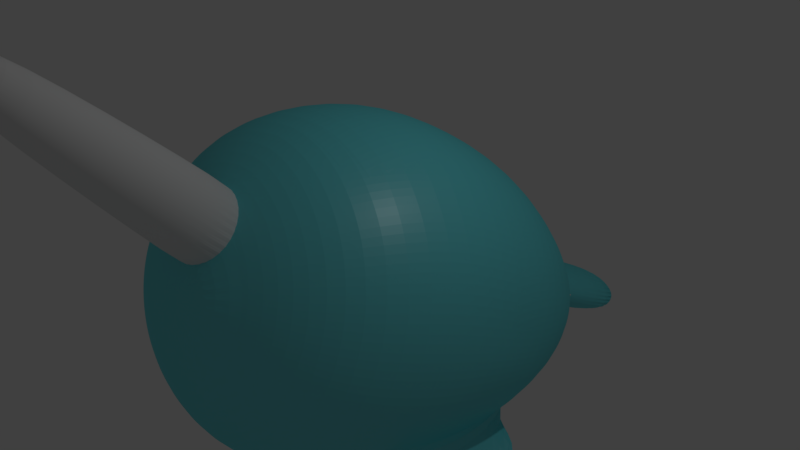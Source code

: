 # Source: narrzi.blend  (saved by Blender 2.79.0; exported with 4.5.12 LTS)
import bpy
from mathutils import Matrix  # noqa: F401  (used for matrix-valued properties, if any)

bpy.ops.wm.read_factory_settings(use_empty=True)
scene = bpy.context.scene
scene.name = 'Scene'

# ---- collections
col_collection_1 = bpy.data.collections.new('Collection 1'); scene.collection.children.link(col_collection_1)

# ---- materials (node trees are filled in below, after node groups)
mat_material_001 = bpy.data.materials.new('Material.001')
mat_material_001.alpha_threshold = 0.0
mat_material_001.diffuse_color = (0.115, 0.7325, 0.8, 1.0)
mat_material_001.roughness = 0.5
mat_material_002 = bpy.data.materials.new('Material.002')
mat_material_002.alpha_threshold = 0.0
mat_material_002.roughness = 0.5

# ---- material node trees
mat_material_001.use_nodes = True; mat_material_001.node_tree.nodes.clear()
_N = mat_material_001.node_tree.nodes; _L = mat_material_001.node_tree.links
n0 = _N.new('ShaderNodeOutputMaterial'); n0.name = 'Material Output'; n0.location = (460, 300)
n1 = _N.new('ShaderNodeBsdfDiffuse'); n1.name = 'Diffuse BSDF'; n1.location = (10, 300)
n1.inputs[0].default_value = (0.115, 0.7325, 0.8, 1.0)
n2 = _N.new('ShaderNodeMixShader'); n2.name = 'Mix Shader'; n2.location = (240, 271)
n2.inputs[0].default_value = 0.1
n3 = _N.new('ShaderNodeBsdfAnisotropic'); n3.name = 'Glossy BSDF'; n3.location = (12, 103)
n3.distribution = 'GGX'
n3.inputs[1].default_value = 0.4472
_L.new(n1.outputs[0], n2.inputs[1])
_L.new(n2.outputs[0], n0.inputs[0])
_L.new(n3.outputs[0], n2.inputs[2])
n0.is_active_output = True
mat_material_002.use_nodes = True; mat_material_002.node_tree.nodes.clear()
_N = mat_material_002.node_tree.nodes; _L = mat_material_002.node_tree.links
n0 = _N.new('ShaderNodeOutputMaterial'); n0.name = 'Material Output'; n0.location = (300, 300)
n1 = _N.new('ShaderNodeBsdfDiffuse'); n1.name = 'Diffuse BSDF'; n1.location = (10, 300)
_L.new(n1.outputs[0], n0.inputs[0])
n0.is_active_output = True

# ---- world
world_world = bpy.data.worlds.new('World'); scene.world = world_world
world_world.color = (0.05088, 0.05088, 0.05088)
world_world.use_sun_shadow = False
world_world.sun_shadow_jitter_overblur = 0.0
world_world.cycles.sampling_method = 'MANUAL'

# ---- cameras
cam_camera = bpy.data.cameras.new('Camera')
cam_camera.clip_end = 100.0
cam_camera.lens = 35.0
cam_camera.sensor_width = 32.0
cam_camera.sensor_height = 18.0
cam_camera.ortho_scale = 7.314
cam_camera.dof.focus_distance = 0.0

# ---- lights
light_lamp = bpy.data.lights.new('Lamp', 'POINT')
light_lamp.transmission_factor = 0.0
light_lamp.cutoff_distance = 30.0
light_lamp.energy = 100.0
light_lamp.shadow_buffer_clip_start = 1.001
light_lamp.shadow_soft_size = 0.1
light_lamp.shadow_maximum_resolution = 0.006
light_lamp.use_absolute_resolution = True

# ---- meshes
me_cone = bpy.data.meshes.new('Cone')
me_cone.from_pydata([(0.0194, 0.003571, -2.018), (-9.754e-08, 0.2775, 0.9055), (0.05235, 0.00377, -2.017), (0.05865, 0.2744, 0.9058), (0.08468, -0.002436, -2.015), (0.115, 0.2652, 0.9067), (0.1151, -0.01481, -2.013), (0.167, 0.2503, 0.9082), (0.1426, -0.03287, -2.01), (0.2126, 0.2303, 0.9102), (0.1659, -0.05593, -2.007), (0.25, 0.2059, 0.9127), (0.1843, -0.08311, -2.004), (0.2778, 0.178, 0.9154), (0.197, -0.1133, -2.0), (0.2949, 0.1477, 0.9185), (0.2035, -0.1455, -1.997), (0.3006, 0.1163, 0.9216), (0.2036, -0.1783, -1.994), (0.2949, 0.09038, 0.9341), (0.1972, -0.2105, -1.991), (0.2778, 0.06013, 0.9371), (0.1847, -0.2409, -1.988), (0.25, 0.03226, 0.9399), (0.1665, -0.2683, -1.986), (0.2126, 0.007825, 0.9423), (0.1432, -0.2916, -1.985), (0.167, -0.01223, 0.9443), (0.1159, -0.31, -1.984), (0.115, -0.02713, 0.9458), (0.08548, -0.3228, -1.984), (0.05865, -0.0363, 0.9467), (0.05318, -0.3294, -1.984), (-1.955e-07, -0.0394, 0.947), (0.02023, -0.3296, -1.986), (-0.05865, -0.0363, 0.9467), (-0.0121, -0.3234, -1.987), (-0.115, -0.02713, 0.9458), (-0.04257, -0.311, -1.99), (-0.167, -0.01223, 0.9443), (-0.07001, -0.2929, -1.993), (-0.2126, 0.007825, 0.9423), (-0.09336, -0.2699, -1.996), (-0.25, 0.03226, 0.9399), (-0.1117, -0.2427, -1.999), (-0.2778, 0.06013, 0.9371), (-0.1244, -0.2125, -2.002), (-0.2949, 0.09038, 0.9341), (-0.1309, -0.1803, -2.006), (-0.3006, 0.1163, 0.9216), (-0.131, -0.1475, -2.009), (-0.2949, 0.1477, 0.9185), (-0.1247, -0.1153, -2.012), (-0.2778, 0.178, 0.9154), (-0.1121, -0.0849, -2.014), (-0.25, 0.2059, 0.9127), (-0.09389, -0.0575, -2.016), (-0.2126, 0.2303, 0.9102), (-0.07065, -0.03416, -2.018), (-0.167, 0.2503, 0.9082), (-0.04331, -0.01577, -2.019), (-0.115, 0.2652, 0.9067), (-0.0129, -0.003025, -2.019), (-0.05865, 0.2744, 0.9058), (-0.1103, 0.9976, -1.033), (0.1012, 0.9989, -1.026), (0.3086, 0.9591, -1.014), (0.5042, 0.8797, -0.9994), (0.6803, 0.7638, -0.9816), (0.8293, 0.6213, -0.9522), (0.9472, 0.4469, -0.9309), (1.029, 0.2529, -0.9089), (1.07, 0.04659, -0.8872), (1.071, -0.164, -0.8665), (1.03, -0.3707, -0.8478), (0.9498, -0.5658, -0.8317), (0.8327, -0.7416, -0.8188), (0.5996, -0.958, -0.8266), (0.413, -1.057, -0.8167), (0.2106, -1.118, -0.8106), (-4.906e-07, -1.139, -0.8085), (-0.2106, -1.118, -0.8106), (-0.413, -1.057, -0.8167), (-0.5996, -0.958, -0.8266), (-0.6848, -0.8996, -0.859), (-0.8347, -0.7516, -0.879), (-0.9526, -0.5773, -0.9004), (-1.034, -0.3832, -0.9224), (-1.076, -0.1769, -0.9441), (-1.076, 0.03362, -0.9647), (-1.036, 0.2404, -0.9835), (-0.9552, 0.4354, -0.9996), (-0.8373, 0.6057, -1.022), (-0.6882, 0.7555, -1.031), (-0.5127, 0.8735, -1.036), (-0.3175, 0.9553, -1.037), (-0.1236, 0.8809, -0.07193), (0.06741, 0.8841, -0.06523), (0.2544, 0.8541, -0.05543), (0.4303, 0.7922, -0.04291), (0.5991, 0.7012, -0.1402), (0.733, 0.5836, -0.1237), (0.8269, 0.4437, 0.005762), (0.9574, 0.1973, 0.008402), (0.9762, 0.02877, 0.02521), (0.9574, -0.1398, 0.04202), (0.9019, -0.3019, 0.05818), (0.8117, -0.4513, 0.07308), (0.6903, -0.5822, 0.08613), (0.5423, -0.6897, 0.09685), (0.3736, -0.7695, 0.1048), (0.1904, -0.8187, 0.1097), (-4.648e-07, -0.8353, 0.1114), (-0.1904, -0.8187, 0.1097), (-0.3736, -0.7695, 0.1048), (-0.5423, -0.6897, 0.09685), (-0.6903, -0.5822, 0.08613), (-0.8117, -0.4513, 0.07307), (-0.9019, -0.3019, 0.05818), (-0.9574, -0.1398, 0.04202), (-0.9762, 0.02877, 0.02521), (-0.9574, 0.1973, 0.008402), (-0.9665, 0.2569, -0.04183), (-0.8919, 0.4148, -0.05455), (-0.7844, 0.5576, -0.06457), (-0.6482, 0.6798, -0.07153), (-0.4884, 0.7768, -0.07514), (-0.3113, 0.8446, -0.07528), (-1.271e-07, 0.615, 0.4157), (0.1487, 0.6045, 0.4167), (0.2918, 0.5735, 0.4198), (0.4236, 0.5231, 0.4249), (0.5391, 0.4553, 0.4316), (0.634, 0.3727, 0.4398), (0.7044, 0.2785, 0.4492), (0.7478, 0.1818, 0.4688), (0.7625, 0.07544, 0.4794), (0.7478, -0.03091, 0.49), (0.7044, -0.1332, 0.5002), (0.634, -0.2274, 0.5096), (0.5391, -0.31, 0.5178), (0.4236, -0.3778, 0.5246), (0.2918, -0.4282, 0.5296), (0.1487, -0.4592, 0.5327), (-3.755e-07, -0.4697, 0.5337), (-0.1487, -0.4592, 0.5327), (-0.2918, -0.4282, 0.5296), (-0.4236, -0.3778, 0.5246), (-0.5391, -0.31, 0.5178), (-0.634, -0.2274, 0.5096), (-0.7044, -0.1332, 0.5002), (-0.7478, -0.03091, 0.49), (-0.7625, 0.07544, 0.4794), (-0.7478, 0.1818, 0.4688), (-0.7044, 0.2785, 0.4492), (-0.634, 0.3727, 0.4398), (-0.5391, 0.4553, 0.4316), (-0.4236, 0.5231, 0.4249), (-0.2918, 0.5735, 0.4198), (-0.1487, 0.6045, 0.4167), (0.1081, 0.8494, -1.537), (0.2939, 0.8138, -1.527), (0.4681, 0.7482, -1.504), (0.6258, 0.6444, -1.488), (0.76, 0.5119, -1.47), (0.8655, 0.3558, -1.451), (0.9384, 0.1821, -1.431), (0.9758, -0.002624, -1.412), (0.9763, -0.1911, -1.393), (0.9398, -0.3763, -1.376), (0.8678, -0.5509, -1.362), (0.763, -0.7083, -1.35), (0.6295, -0.8424, -1.342), (0.4724, -0.9481, -1.338), (0.2977, -1.021, -1.337), (0.1121, -1.059, -1.34), (-0.07721, -1.06, -1.347), (-0.263, -1.025, -1.357), (-0.438, -0.9536, -1.371), (-0.5957, -0.8498, -1.387), (-0.7299, -0.7173, -1.404), (-0.8354, -0.5612, -1.424), (-0.9083, -0.3874, -1.443), (-0.9457, -0.2028, -1.463), (-0.9462, -0.01423, -1.481), (-0.9097, 0.1709, -1.498), (-0.8377, 0.3455, -1.512), (-0.7329, 0.5029, -1.524), (-0.5994, 0.637, -1.532), (-0.4414, 0.7372, -1.546), (-0.2667, 0.8104, -1.547), (-0.08117, 0.8483, -1.544), (0.08702, 0.9679, -0.5889), (0.2885, 0.9319, -0.5757), (0.4781, 0.8592, -0.5577), (0.6487, 0.7525, -0.5358), (0.7935, 0.6159, -0.5108), (0.9063, 0.4603, -0.4743), (0.9844, 0.2807, -0.4461), (1.05, -0.01813, -0.4452), (1.03, -0.2123, -0.4177), (0.9699, -0.3991, -0.3912), (0.8729, -0.5712, -0.3669), (0.7423, -0.7221, -0.3455), (0.5832, -0.8459, -0.328), (0.4017, -0.9379, -0.315), (0.2048, -0.9945, -0.3069), (-4.918e-07, -1.014, -0.3042), (-0.2048, -0.9945, -0.3069), (-0.4017, -0.9379, -0.315), (-0.5832, -0.8459, -0.328), (-0.7423, -0.7221, -0.3455), (-0.8729, -0.5712, -0.3669), (-0.9699, -0.3991, -0.3913), (-1.03, -0.2123, -0.4177), (-1.05, -0.01813, -0.4452), (-1.063, 0.06742, -0.5004), (-1.022, 0.2594, -0.5255), (-0.9422, 0.4351, -0.5569), (-0.8275, 0.5987, -0.575), (-0.6817, 0.7384, -0.5885), (-0.5104, 0.8487, -0.5969), (-0.3202, 0.9254, -0.5998), (-0.1185, 0.9657, -0.5971), (0.0943, 0.6049, -1.776), (0.2353, 0.5778, -1.769), (0.3682, 0.5238, -1.758), (0.4879, 0.445, -1.746), (0.5898, 0.3444, -1.733), (0.67, 0.2259, -1.718), (0.7253, 0.09402, -1.703), (0.7537, -0.04619, -1.689), (0.754, -0.1893, -1.675), (0.7263, -0.3299, -1.662), (0.6717, -0.4624, -1.651), (0.5921, -0.5819, -1.642), (0.4908, -0.6837, -1.636), (0.3715, -0.764, -1.632), (0.2388, -0.8196, -1.632), (0.09794, -0.8483, -1.634), (-0.04578, -0.8492, -1.639), (-0.1868, -0.8221, -1.647), (-0.3197, -0.7682, -1.657), (-0.4394, -0.6894, -1.669), (-0.5413, -0.5888, -1.683), (-0.6214, -0.4702, -1.698), (-0.6768, -0.3383, -1.713), (-0.7052, -0.1981, -1.727), (-0.7055, -0.055, -1.741), (-0.6778, 0.08555, -1.754), (-0.6232, 0.2181, -1.765), (-0.5436, 0.3376, -1.774), (-0.4422, 0.4394, -1.78), (-0.3229, 0.5197, -1.783), (-0.1903, 0.5752, -1.784), (-0.04942, 0.604, -1.782), (0.07832, 0.3589, -1.897), (0.1755, 0.3403, -1.892), (0.267, 0.3031, -1.885), (0.3495, 0.2488, -1.876), (0.4196, 0.1795, -1.867), (0.4748, 0.0979, -1.857), (0.513, 0.007042, -1.847), (0.5325, -0.08954, -1.837), (0.5328, -0.1881, -1.827), (0.5137, -0.2849, -1.818), (0.476, -0.3762, -1.811), (0.4212, -0.4586, -1.804), (0.3514, -0.5287, -1.8), (0.2692, -0.584, -1.798), (0.1779, -0.6222, -1.797), (0.08083, -0.6421, -1.799), (-0.01817, -0.6427, -1.803), (-0.1153, -0.624, -1.808), (-0.2069, -0.5868, -1.815), (-0.2893, -0.5326, -1.823), (-0.3595, -0.4633, -1.833), (-0.4147, -0.3816, -1.843), (-0.4528, -0.2908, -1.853), (-0.4724, -0.1942, -1.863), (-0.4726, -0.09561, -1.873), (-0.4535, 0.001205, -1.882), (-0.4159, 0.09252, -1.889), (-0.3611, 0.1748, -1.895), (-0.2913, 0.245, -1.899), (-0.2091, 0.3002, -1.902), (-0.1177, 0.3385, -1.902), (-0.02067, 0.3583, -1.901), (0.01148, -0.5384, -1.459), (0.01148, -1.29, -2.987), (0.05725, -0.5344, -1.462), (0.0246, -1.289, -2.988), (0.1013, -0.5228, -1.468), (0.03722, -1.285, -2.989), (0.1418, -0.5038, -1.479), (0.04884, -1.28, -2.992), (0.1774, -0.4783, -1.493), (0.05903, -1.272, -2.996), (0.2066, -0.4471, -1.51), (0.0674, -1.264, -3.001), (0.2282, -0.4116, -1.53), (0.07361, -1.253, -3.007), (0.2416, -0.3731, -1.551), (0.07744, -1.242, -3.013), (0.2461, -0.3331, -1.573), (0.07873, -1.231, -3.019), (0.2416, -0.293, -1.595), (0.07744, -1.219, -3.026), (0.2282, -0.2545, -1.616), (0.07361, -1.208, -3.032), (0.2066, -0.219, -1.636), (0.0674, -1.198, -3.038), (0.1774, -0.1879, -1.653), (0.05903, -1.189, -3.042), (0.1418, -0.1623, -1.667), (0.04884, -1.182, -3.046), (0.1013, -0.1434, -1.678), (0.03722, -1.176, -3.05), (0.05725, -0.1317, -1.684), (0.0246, -1.173, -3.051), (0.01148, -0.1277, -1.687), (0.01148, -1.172, -3.052), (-0.03429, -0.1317, -1.684), (-0.00164, -1.173, -3.051), (-0.07831, -0.1434, -1.678), (-0.01426, -1.176, -3.05), (-0.1189, -0.1623, -1.667), (-0.02588, -1.182, -3.046), (-0.1544, -0.1879, -1.653), (-0.03607, -1.189, -3.042), (-0.1836, -0.219, -1.636), (-0.04444, -1.198, -3.038), (-0.2053, -0.2545, -1.616), (-0.05065, -1.208, -3.032), (-0.2186, -0.293, -1.595), (-0.05448, -1.219, -3.026), (-0.2231, -0.3331, -1.573), (-0.05577, -1.231, -3.019), (-0.2186, -0.3731, -1.551), (-0.05448, -1.242, -3.013), (-0.2053, -0.4116, -1.53), (-0.05065, -1.253, -3.007), (-0.1836, -0.4471, -1.51), (-0.04444, -1.264, -3.001), (-0.1544, -0.4783, -1.493), (-0.03607, -1.272, -2.996), (-0.1189, -0.5038, -1.479), (-0.02588, -1.28, -2.992), (-0.07831, -0.5228, -1.468), (-0.01426, -1.285, -2.989), (-0.03429, -0.5344, -1.462), (-0.00164, -1.289, -2.988), (0.01148, -0.8273, -1.968), (0.05278, -0.8237, -1.97), (0.09249, -0.8132, -1.976), (0.1291, -0.7961, -1.986), (0.1612, -0.773, -1.998), (0.1875, -0.745, -2.014), (0.2071, -0.7129, -2.032), (0.2191, -0.6782, -2.051), (0.2232, -0.6421, -2.071), (0.2191, -0.6059, -2.091), (0.2071, -0.5712, -2.11), (0.1875, -0.5391, -2.128), (0.1612, -0.5111, -2.143), (0.1291, -0.488, -2.156), (0.09249, -0.4709, -2.165), (0.05278, -0.4604, -2.171), (0.01148, -0.4568, -2.173), (-0.02982, -0.4604, -2.171), (-0.06953, -0.4709, -2.165), (-0.1061, -0.488, -2.156), (-0.1382, -0.5111, -2.143), (-0.1645, -0.5391, -2.128), (-0.1841, -0.5712, -2.11), (-0.1961, -0.6059, -2.091), (-0.2002, -0.6421, -2.071), (-0.1961, -0.6782, -2.051), (-0.1841, -0.7129, -2.032), (-0.1645, -0.745, -2.014), (-0.1382, -0.773, -1.998), (-0.1061, -0.7961, -1.986), (-0.06953, -0.8132, -1.976), (-0.02982, -0.8237, -1.97), (0.01148, -1.31, -2.896), (0.03734, -1.308, -2.897), (0.06221, -1.301, -2.901), (0.08513, -1.29, -2.907), (0.1052, -1.276, -2.915), (0.1217, -1.258, -2.924), (0.134, -1.238, -2.935), (0.1415, -1.217, -2.948), (0.144, -1.194, -2.96), (0.1415, -1.171, -2.973), (0.134, -1.15, -2.985), (0.1217, -1.13, -2.996), (0.1052, -1.112, -3.005), (0.08513, -1.097, -3.013), (0.06221, -1.087, -3.019), (0.03734, -1.08, -3.023), (0.01148, -1.078, -3.024), (-0.01438, -1.08, -3.023), (-0.03925, -1.087, -3.019), (-0.06217, -1.097, -3.013), (-0.08226, -1.112, -3.005), (-0.09874, -1.13, -2.996), (-0.111, -1.15, -2.985), (-0.1185, -1.171, -2.973), (-0.1211, -1.194, -2.96), (-0.1185, -1.217, -2.948), (-0.111, -1.238, -2.935), (-0.09874, -1.258, -2.924), (-0.08226, -1.276, -2.915), (-0.06217, -1.29, -2.907), (-0.03925, -1.301, -2.901), (-0.01438, -1.308, -2.897), (0.4781, 0.8592, -0.5577), (0.5042, 0.8797, -0.9994), (0.6487, 0.7525, -0.5358), (0.6803, 0.7638, -0.9816), (0.4303, 0.7922, -0.04291), (0.5882, 0.7006, -0.02815), (1.072, 1.038, -0.4449), (1.128, 1.012, -0.9616), (1.257, 0.8638, -0.4129), (1.318, 0.8303, -0.9241), (0.8892, 0.6725, -0.1696), (1.06, 0.522, -0.1486), (0.3711, 0.3493, 1.536), (0.3124, 0.3524, 1.535), (0.4275, 0.3401, 1.537), (0.4794, 0.3252, 1.538), (0.525, 0.3051, 1.54), (0.5624, 0.2807, 1.542), (0.5902, 0.2528, 1.545), (0.6073, 0.2226, 1.548), (0.6131, 0.1911, 1.551), (0.6073, 0.1652, 1.564), (0.5902, 0.135, 1.567), (0.5624, 0.1071, 1.57), (0.525, 0.08267, 1.572), (0.4794, 0.06261, 1.574), (0.4275, 0.04771, 1.576), (0.3711, 0.03854, 1.577), (0.3124, 0.03544, 1.577), (0.2538, 0.03854, 1.577), (0.1974, 0.04771, 1.576), (0.1454, 0.06261, 1.574), (0.09984, 0.08267, 1.572), (0.06245, 0.1071, 1.57), (0.03467, 0.135, 1.567), (0.01756, 0.1652, 1.564), (0.01178, 0.1911, 1.551), (0.01756, 0.2226, 1.548), (0.03467, 0.2528, 1.545), (0.06245, 0.2807, 1.542), (0.09984, 0.3051, 1.54), (0.1454, 0.3252, 1.538), (0.1974, 0.3401, 1.537), (0.2538, 0.3493, 1.536), (0.2359, 0.2359, 0.9573), (0.2733, 0.2114, 0.9597), (0.1904, -0.006636, 0.9914), (0.1384, -0.02154, 0.9928), (-0.2544, 0.06572, 0.9841), (-0.2715, 0.09597, 0.9811), (0.02334, 0.2831, 0.9526), (0.08199, 0.28, 0.9529), (-0.03532, 0.28, 0.9529), (0.3182, 0.09597, 0.9811), (0.3011, 0.06572, 0.9841), (-0.09171, -0.02154, 0.9928), (-0.1437, -0.006636, 0.9914), (-0.2266, 0.2114, 0.9597), (-0.1892, 0.2359, 0.9573), (0.3011, 0.1836, 0.9625), (0.08199, -0.03071, 0.9938), (-0.2773, 0.1219, 0.9686), (0.1384, 0.2708, 0.9538), (0.2733, 0.03785, 0.9869), (-0.1892, 0.01341, 0.9894), (-0.1437, 0.2559, 0.9553), (0.3182, 0.1533, 0.9655), (0.02334, -0.03381, 0.9941), (-0.2715, 0.1533, 0.9655), (0.1904, 0.2559, 0.9553), (0.2359, 0.01341, 0.9894), (-0.2266, 0.03785, 0.9869), (-0.09171, 0.2708, 0.9538), (0.324, 0.1219, 0.9686), (-0.03532, -0.03071, 0.9938), (-0.2544, 0.1836, 0.9625)], [], [(128, 1, 3, 129), (129, 3, 5, 130), (130, 5, 7, 131), (131, 7, 9, 132), (132, 9, 11, 133), (133, 11, 13, 134), (134, 13, 15, 135), (135, 15, 17, 136), (136, 17, 19, 137), (137, 19, 21, 138), (138, 21, 23, 139), (139, 23, 25, 140), (140, 25, 27, 141), (141, 27, 29, 142), (142, 29, 31, 143), (143, 31, 33, 144), (144, 33, 35, 145), (145, 35, 37, 146), (146, 37, 39, 147), (147, 39, 41, 148), (148, 41, 43, 149), (149, 43, 45, 150), (150, 45, 47, 151), (151, 47, 49, 152), (152, 49, 51, 153), (153, 51, 53, 154), (154, 53, 55, 155), (155, 55, 57, 156), (156, 57, 59, 157), (157, 59, 61, 158), (461, 460, 432, 433), (158, 61, 63, 159), (159, 63, 1, 128), (0, 2, 4, 6, 8, 10, 12, 14, 16, 18, 20, 22, 24, 26, 28, 30, 32, 34, 36, 38, 40, 42, 44, 46, 48, 50, 52, 54, 56, 58, 60, 62), (190, 95, 64, 191), (189, 94, 95, 190), (188, 93, 94, 189), (187, 92, 93, 188), (186, 91, 92, 187), (185, 90, 91, 186), (184, 89, 90, 185), (183, 88, 89, 184), (182, 87, 88, 183), (181, 86, 87, 182), (180, 85, 86, 181), (179, 84, 85, 180), (178, 83, 84, 179), (177, 82, 83, 178), (176, 81, 82, 177), (175, 80, 81, 176), (174, 79, 80, 175), (173, 78, 79, 174), (172, 77, 78, 173), (171, 76, 77, 172), (170, 75, 76, 171), (169, 74, 75, 170), (168, 73, 74, 169), (167, 72, 73, 168), (166, 71, 72, 167), (165, 70, 71, 166), (164, 69, 70, 165), (163, 68, 69, 164), (162, 67, 68, 163), (161, 66, 67, 162), (160, 65, 66, 161), (191, 64, 65, 160), (222, 127, 96, 223), (221, 126, 127, 222), (220, 125, 126, 221), (219, 124, 125, 220), (218, 123, 124, 219), (217, 122, 123, 218), (216, 121, 122, 217), (215, 120, 121, 216), (214, 119, 120, 215), (213, 118, 119, 214), (212, 117, 118, 213), (211, 116, 117, 212), (210, 115, 116, 211), (209, 114, 115, 210), (208, 113, 114, 209), (207, 112, 113, 208), (206, 111, 112, 207), (205, 110, 111, 206), (204, 109, 110, 205), (203, 108, 109, 204), (202, 107, 108, 203), (201, 106, 107, 202), (200, 105, 106, 201), (199, 104, 105, 200), (198, 103, 104, 199), (197, 102, 103, 198), (196, 101, 102, 197), (68, 195, 422, 423), (99, 100, 421, 420), (193, 98, 99, 194), (192, 97, 98, 193), (223, 96, 97, 192), (127, 159, 128, 96), (126, 158, 159, 127), (125, 157, 158, 126), (124, 156, 157, 125), (123, 155, 156, 124), (122, 154, 155, 123), (121, 153, 154, 122), (120, 152, 153, 121), (119, 151, 152, 120), (118, 150, 151, 119), (117, 149, 150, 118), (116, 148, 149, 117), (115, 147, 148, 116), (114, 146, 147, 115), (113, 145, 146, 114), (112, 144, 145, 113), (111, 143, 144, 112), (110, 142, 143, 111), (109, 141, 142, 110), (108, 140, 141, 109), (107, 139, 140, 108), (106, 138, 139, 107), (105, 137, 138, 106), (104, 136, 137, 105), (103, 135, 136, 104), (102, 134, 135, 103), (101, 133, 134, 102), (100, 132, 133, 101), (99, 131, 132, 100), (98, 130, 131, 99), (97, 129, 130, 98), (96, 128, 129, 97), (255, 191, 160, 224), (224, 160, 161, 225), (225, 161, 162, 226), (226, 162, 163, 227), (227, 163, 164, 228), (228, 164, 165, 229), (229, 165, 166, 230), (230, 166, 167, 231), (231, 167, 168, 232), (232, 168, 169, 233), (233, 169, 170, 234), (234, 170, 171, 235), (235, 171, 172, 236), (236, 172, 173, 237), (237, 173, 174, 238), (238, 174, 175, 239), (239, 175, 176, 240), (240, 176, 177, 241), (241, 177, 178, 242), (242, 178, 179, 243), (243, 179, 180, 244), (244, 180, 181, 245), (245, 181, 182, 246), (246, 182, 183, 247), (247, 183, 184, 248), (248, 184, 185, 249), (249, 185, 186, 250), (250, 186, 187, 251), (251, 187, 188, 252), (252, 188, 189, 253), (253, 189, 190, 254), (254, 190, 191, 255), (64, 223, 192, 65), (65, 192, 193, 66), (66, 193, 194, 67), (67, 194, 416, 417), (195, 100, 426, 422), (69, 196, 197, 70), (70, 197, 198, 71), (71, 198, 199, 72), (72, 199, 200, 73), (73, 200, 201, 74), (74, 201, 202, 75), (75, 202, 203, 76), (76, 203, 204, 77), (77, 204, 205, 78), (78, 205, 206, 79), (79, 206, 207, 80), (80, 207, 208, 81), (81, 208, 209, 82), (82, 209, 210, 83), (83, 210, 211, 84), (84, 211, 212, 85), (85, 212, 213, 86), (86, 213, 214, 87), (87, 214, 215, 88), (88, 215, 216, 89), (89, 216, 217, 90), (90, 217, 218, 91), (91, 218, 219, 92), (92, 219, 220, 93), (93, 220, 221, 94), (94, 221, 222, 95), (95, 222, 223, 64), (286, 254, 255, 287), (285, 253, 254, 286), (284, 252, 253, 285), (283, 251, 252, 284), (282, 250, 251, 283), (281, 249, 250, 282), (280, 248, 249, 281), (279, 247, 248, 280), (278, 246, 247, 279), (277, 245, 246, 278), (276, 244, 245, 277), (275, 243, 244, 276), (274, 242, 243, 275), (273, 241, 242, 274), (272, 240, 241, 273), (271, 239, 240, 272), (270, 238, 239, 271), (269, 237, 238, 270), (268, 236, 237, 269), (267, 235, 236, 268), (266, 234, 235, 267), (265, 233, 234, 266), (264, 232, 233, 265), (263, 231, 232, 264), (262, 230, 231, 263), (261, 229, 230, 262), (260, 228, 229, 261), (259, 227, 228, 260), (258, 226, 227, 259), (257, 225, 226, 258), (256, 224, 225, 257), (287, 255, 224, 256), (0, 287, 256, 2), (2, 256, 257, 4), (4, 257, 258, 6), (6, 258, 259, 8), (8, 259, 260, 10), (10, 260, 261, 12), (12, 261, 262, 14), (14, 262, 263, 16), (16, 263, 264, 18), (18, 264, 265, 20), (20, 265, 266, 22), (22, 266, 267, 24), (24, 267, 268, 26), (26, 268, 269, 28), (28, 269, 270, 30), (30, 270, 271, 32), (32, 271, 272, 34), (34, 272, 273, 36), (36, 273, 274, 38), (38, 274, 275, 40), (40, 275, 276, 42), (42, 276, 277, 44), (44, 277, 278, 46), (46, 278, 279, 48), (48, 279, 280, 50), (50, 280, 281, 52), (52, 281, 282, 54), (54, 282, 283, 56), (56, 283, 284, 58), (58, 284, 285, 60), (60, 285, 286, 62), (62, 286, 287, 0), (384, 289, 291, 385), (385, 291, 293, 386), (386, 293, 295, 387), (387, 295, 297, 388), (388, 297, 299, 389), (389, 299, 301, 390), (390, 301, 303, 391), (391, 303, 305, 392), (392, 305, 307, 393), (393, 307, 309, 394), (394, 309, 311, 395), (395, 311, 313, 396), (396, 313, 315, 397), (397, 315, 317, 398), (398, 317, 319, 399), (399, 319, 321, 400), (400, 321, 323, 401), (401, 323, 325, 402), (402, 325, 327, 403), (403, 327, 329, 404), (404, 329, 331, 405), (405, 331, 333, 406), (406, 333, 335, 407), (407, 335, 337, 408), (408, 337, 339, 409), (409, 339, 341, 410), (410, 341, 343, 411), (411, 343, 345, 412), (412, 345, 347, 413), (413, 347, 349, 414), (291, 289, 351, 349, 347, 345, 343, 341, 339, 337, 335, 333, 331, 329, 327, 325, 323, 321, 319, 317, 315, 313, 311, 309, 307, 305, 303, 301, 299, 297, 295, 293), (414, 349, 351, 415), (415, 351, 289, 384), (288, 290, 292, 294, 296, 298, 300, 302, 304, 306, 308, 310, 312, 314, 316, 318, 320, 322, 324, 326, 328, 330, 332, 334, 336, 338, 340, 342, 344, 346, 348, 350), (350, 383, 352, 288), (348, 382, 383, 350), (346, 381, 382, 348), (344, 380, 381, 346), (342, 379, 380, 344), (340, 378, 379, 342), (338, 377, 378, 340), (336, 376, 377, 338), (334, 375, 376, 336), (332, 374, 375, 334), (330, 373, 374, 332), (328, 372, 373, 330), (326, 371, 372, 328), (324, 370, 371, 326), (322, 369, 370, 324), (320, 368, 369, 322), (318, 367, 368, 320), (316, 366, 367, 318), (314, 365, 366, 316), (312, 364, 365, 314), (310, 363, 364, 312), (308, 362, 363, 310), (306, 361, 362, 308), (304, 360, 361, 306), (302, 359, 360, 304), (300, 358, 359, 302), (298, 357, 358, 300), (296, 356, 357, 298), (294, 355, 356, 296), (292, 354, 355, 294), (290, 353, 354, 292), (288, 352, 353, 290), (383, 415, 384, 352), (382, 414, 415, 383), (381, 413, 414, 382), (380, 412, 413, 381), (379, 411, 412, 380), (378, 410, 411, 379), (377, 409, 410, 378), (376, 408, 409, 377), (375, 407, 408, 376), (374, 406, 407, 375), (373, 405, 406, 374), (372, 404, 405, 373), (371, 403, 404, 372), (370, 402, 403, 371), (369, 401, 402, 370), (368, 400, 401, 369), (367, 399, 400, 368), (366, 398, 399, 367), (365, 397, 398, 366), (364, 396, 397, 365), (363, 395, 396, 364), (362, 394, 395, 363), (361, 393, 394, 362), (360, 392, 393, 361), (359, 391, 392, 360), (358, 390, 391, 359), (357, 389, 390, 358), (356, 388, 389, 357), (355, 387, 388, 356), (354, 386, 387, 355), (353, 385, 386, 354), (352, 384, 385, 353), (416, 420, 421, 418), (417, 416, 418, 419), (100, 195, 418, 421), (195, 68, 419, 418), (194, 99, 420, 416), (68, 67, 417, 419), (422, 426, 427, 424), (423, 422, 424, 425), (69, 68, 423, 425), (100, 101, 427, 426), (101, 196, 424, 427), (196, 69, 425, 424), (428, 429, 459, 458, 457, 456, 455, 454, 453, 452, 451, 450, 449, 448, 447, 446, 445, 444, 443, 442, 441, 440, 439, 438, 437, 436, 435, 434, 433, 432, 431, 430), (463, 462, 441, 442), (465, 464, 450, 451), (467, 466, 429, 428), (466, 468, 459, 429), (470, 469, 437, 438), (472, 471, 446, 447), (474, 473, 455, 456), (475, 461, 433, 434), (476, 463, 442, 443), (477, 465, 451, 452), (478, 467, 428, 430), (479, 470, 438, 439), (480, 472, 447, 448), (481, 474, 456, 457), (482, 475, 434, 435), (483, 476, 443, 444), (484, 477, 452, 453), (485, 478, 430, 431), (486, 479, 439, 440), (487, 480, 448, 449), (488, 481, 457, 458), (489, 482, 435, 436), (490, 483, 444, 445), (491, 484, 453, 454), (460, 485, 431, 432), (462, 486, 440, 441), (464, 487, 449, 450), (468, 488, 458, 459), (469, 489, 436, 437), (471, 490, 445, 446), (473, 491, 454, 455), (55, 53, 491, 473), (37, 35, 490, 471), (19, 17, 489, 469), (63, 61, 488, 468), (45, 43, 487, 464), (27, 25, 486, 462), (9, 7, 485, 460), (53, 51, 484, 491), (35, 33, 483, 490), (17, 15, 482, 489), (61, 59, 481, 488), (43, 41, 480, 487), (25, 23, 479, 486), (7, 5, 478, 485), (51, 49, 477, 484), (33, 31, 476, 483), (15, 13, 475, 482), (59, 57, 474, 481), (41, 39, 472, 480), (23, 21, 470, 479), (5, 3, 467, 478), (49, 47, 465, 477), (31, 29, 463, 476), (13, 11, 461, 475), (57, 55, 473, 474), (39, 37, 471, 472), (21, 19, 469, 470), (1, 63, 468, 466), (3, 1, 466, 467), (47, 45, 464, 465), (29, 27, 462, 463), (11, 9, 460, 461)])
me_cone.polygons.foreach_set('material_index', [1, 1, 1, 1, 1, 0, 0, 0, 0, 0, 0, 0, 0, 0, 0, 0, 0, 0, 0, 0, 0, 0, 0, 0, 0, 0, 0, 0, 1, 1, 0, 1, 1, 0, 1, 1, 1, 0, 0, 0, 0, 0, 0, 0, 0, 0, 0, 0, 0, 0, 0, 0, 0, 0, 0, 0, 0, 0, 0, 0, 0, 0, 1, 1, 1, 1, 1, 1, 1, 1, 0, 0, 0, 0, 0, 0, 0, 0, 0, 0, 0, 0, 0, 0, 0, 0, 0, 0, 0, 0, 0, 0, 0, 0, 0, 1, 1, 1, 1, 1, 1, 1, 0, 0, 0, 0, 0, 0, 0, 0, 0, 0, 0, 0, 0, 0, 0, 0, 0, 0, 0, 0, 0, 0, 0, 1, 1, 1, 1, 1, 0, 0, 0, 0, 0, 0, 0, 0, 0, 0, 0, 0, 0, 0, 0, 0, 0, 0, 0, 0, 0, 0, 0, 0, 0, 0, 0, 0, 0, 0, 0, 0, 1, 1, 1, 0, 0, 0, 0, 0, 0, 0, 0, 0, 0, 0, 0, 0, 0, 0, 0, 0, 0, 0, 0, 0, 0, 0, 0, 0, 1, 1, 1, 1, 0, 0, 0, 0, 0, 0, 0, 0, 0, 0, 0, 0, 0, 0, 0, 0, 0, 0, 0, 0, 0, 0, 0, 0, 0, 0, 0, 0, 0, 0, 0, 0, 0, 0, 0, 0, 0, 0, 0, 0, 0, 0, 0, 0, 0, 0, 0, 0, 0, 0, 0, 0, 0, 0, 0, 0, 0, 0, 0, 0, 0, 0, 0, 0, 1, 1, 1, 1, 1, 1, 1, 1, 1, 1, 1, 1, 1, 1, 1, 1, 1, 1, 1, 1, 1, 1, 1, 1, 1, 1, 1, 1, 1, 1, 1, 1, 1, 0, 1, 1, 1, 1, 1, 1, 1, 1, 1, 1, 1, 1, 1, 1, 1, 1, 1, 1, 1, 1, 1, 1, 1, 1, 1, 1, 1, 1, 1, 1, 1, 1, 1, 1, 1, 1, 1, 1, 1, 1, 1, 0, 0, 0, 0, 0, 1, 1, 1, 1, 1, 1, 1, 1, 1, 1, 1, 1, 1, 1, 1, 1, 1, 1, 1, 1, 0, 0, 0, 0, 0, 0, 0, 0, 0, 0, 0, 0, 0, 0, 0, 0, 0, 0, 0, 0, 0, 0, 0, 0, 0, 0, 0, 0, 0, 0, 0, 0, 0, 0, 0, 0, 0, 0, 0, 0, 0, 0, 0, 0, 0, 0, 0, 0, 0, 0, 0, 1, 0, 0, 0, 0, 1, 0, 0, 0, 0, 0, 0, 0, 0, 0, 0, 0, 0, 0, 0, 0, 0, 0])
me_cone.materials.append(mat_material_001)
me_cone.materials.append(mat_material_002)
me_cone.use_remesh_preserve_volume = False
me_cone.use_remesh_preserve_attributes = False
me_cone.use_mirror_vertex_groups = False
me_cone.update()

# ---- objects
ob_cone = bpy.data.objects.new('Cone', me_cone)
ob_lamp = bpy.data.objects.new('Lamp', light_lamp)
ob_camera = bpy.data.objects.new('Camera', cam_camera)

# ---- transforms, parenting, visibility, modifiers, constraints
ob_cone.location = (0.0, 1.299, -0.8348)
ob_cone.rotation_euler = (-1.82, -0.0, 0.0)
ob_cone.scale = (2.164, 2.164, 2.164)
ob_cone.lineart.crease_threshold = 0.0
_m = ob_cone.modifiers.new('Subsurf', 'SUBSURF')
_m.uv_smooth = 'PRESERVE_CORNERS'
_m.quality = 2
_m.levels = 2
_m.show_only_control_edges = False
_m = ob_cone.modifiers.new('Mirror', 'MIRROR')
ob_lamp.location = (4.076, 1.005, 5.904)
ob_lamp.rotation_euler = (0.6503, 0.05522, 1.866)
ob_lamp.lock_rotations_4d = False
ob_lamp.empty_display_type = 'ARROWS'
ob_lamp.color = (0.0, 0.0, 0.0, 0.0)
ob_lamp.lineart.crease_threshold = 0.0
ob_camera.location = (7.481, -6.508, 5.344)
ob_camera.rotation_euler = (1.109, 0.0, 0.8149)
ob_camera.lock_rotations_4d = False
ob_camera.empty_display_type = 'ARROWS'
ob_camera.color = (0.0, 0.0, 0.0, 0.0)
ob_camera.display_type = 'WIRE'
ob_camera.lineart.crease_threshold = 0.0

# ---- collection membership
col_collection_1.objects.link(ob_cone)
col_collection_1.objects.link(ob_lamp)
col_collection_1.objects.link(ob_camera)

# ---- scene / render settings (as saved in the file)
scene.camera = ob_camera
scene.frame_start = 1; scene.frame_end = 250; scene.frame_set(1)
scene.render.engine = 'CYCLES'
scene.render.resolution_percentage = 50
scene.render.dither_intensity = 0.0
scene.cycles.use_denoising = False
scene.cycles.samples = 128
scene.cycles.sampling_pattern = 'TABULATED_SOBOL'
scene.cycles.use_adaptive_sampling = False
scene.cycles.use_light_tree = False
scene.cycles.blur_glossy = 0.0
scene.cycles.sample_clamp_indirect = 0.0
scene.view_settings.view_transform = 'Standard'
bpy.context.view_layer.update()
